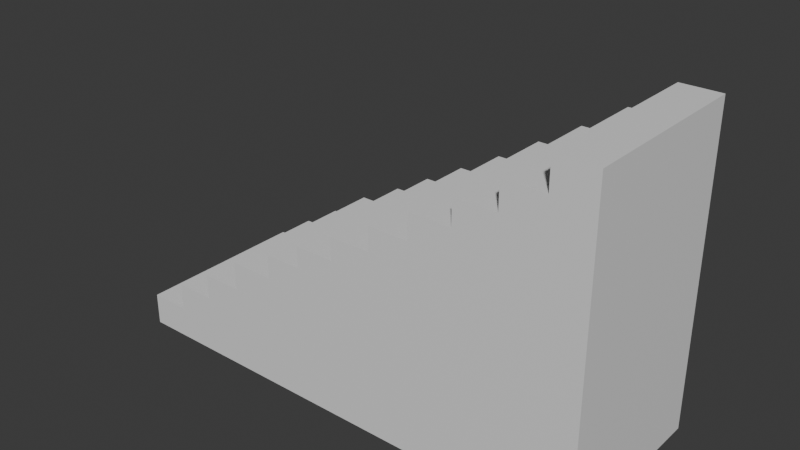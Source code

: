 # Source: stairs_but_better.blend  (saved by Blender 4.4.32; exported with 4.5.12 LTS)
import bpy
from mathutils import Matrix  # noqa: F401  (used for matrix-valued properties, if any)

bpy.ops.wm.read_factory_settings(use_empty=True)
scene = bpy.context.scene
scene.name = 'Scene'

# ---- collections
col_collection = bpy.data.collections.new('Collection'); scene.collection.children.link(col_collection)

# ---- materials (node trees are filled in below, after node groups)
mat_material = bpy.data.materials.new('Material')
mat_material.alpha_threshold = 0.0
mat_material.roughness = 0.5
mat_material.line_color = (0.0, 0.0, 0.0, 1.0)

# ---- material node trees
mat_material.use_nodes = True; mat_material.node_tree.nodes.clear()
_N = mat_material.node_tree.nodes; _L = mat_material.node_tree.links
n0 = _N.new('ShaderNodeOutputMaterial'); n0.name = 'Material Output'; n0.location = (300, 300)
n1 = _N.new('ShaderNodeBsdfPrincipled'); n1.name = 'Principled BSDF'; n1.location = (10, 300)
n1.inputs[3].default_value = 1.45
_L.new(n1.outputs[0], n0.inputs[0])
n0.is_active_output = True

# ---- world
world_world = bpy.data.worlds.new('World'); scene.world = world_world
world_world.use_nodes = True; world_world.node_tree.nodes.clear()
_N = world_world.node_tree.nodes; _L = world_world.node_tree.links
n0 = _N.new('ShaderNodeOutputWorld'); n0.name = 'World Output'; n0.location = (300, 300)
n1 = _N.new('ShaderNodeBackground'); n1.name = 'Background'; n1.location = (10, 300)
n1.inputs[0].default_value = (0.05088, 0.05088, 0.05088, 1.0)
_L.new(n1.outputs[0], n0.inputs[0])
n0.is_active_output = True
world_world.color = (0.05088, 0.05088, 0.05088)
world_world.sun_shadow_jitter_overblur = 0.0

# ---- meshes
me_cube = bpy.data.meshes.new('Cube')
me_cube.from_pydata([(1.0, 1.0, -1.0), (1.0, -1.0, -1.0), (-1.0, 1.0, -1.0), (-1.0, -1.0, -1.0), (-0.8328, -1.0, -0.8273), (-0.8328, 1.0, -0.8273), (-1.0, -1.0, -0.8273), (-1.0, 1.0, -0.8273), (-0.6674, 1.0, -0.6795), (-0.6674, -1.0, -0.6795), (-0.8328, 1.0, -0.6795), (-0.8328, -1.0, -0.6795), (-0.5012, 1.0, -0.5447), (-0.5012, -1.0, -0.5447), (-0.6674, 1.0, -0.5447), (-0.6674, -1.0, -0.5447), (-0.3164, 1.0, -0.3927), (-0.3164, -1.0, -0.3927), (-0.5012, 1.0, -0.3927), (-0.5012, -1.0, -0.3927), (-0.1644, 1.0, -0.2649), (-0.1644, -1.0, -0.2649), (-0.3164, -1.0, -0.2649), (-0.3164, 1.0, -0.2649), (-0.001527, 1.0, -0.1484), (-0.001527, -1.0, -0.1484), (-0.1644, 1.0, -0.1484), (-0.1644, -1.0, -0.1484), (0.1689, 1.0, -0.02533), (0.1689, -1.0, -0.02533), (-0.001527, 1.0, -0.02533), (-0.001527, -1.0, -0.02533), (0.3367, 1.0, 0.1025), (0.3367, -1.0, 0.1025), (0.1689, 1.0, 0.1025), (0.1689, -1.0, 0.1025), (0.5058, 1.0, 0.2399), (0.5058, -1.0, 0.2399), (0.3367, 1.0, 0.2399), (0.3367, -1.0, 0.2399), (0.6741, 1.0, 0.377), (0.6741, -1.0, 0.377), (0.5058, 1.0, 0.377), (0.5058, -1.0, 0.377), (0.8391, 1.0, 0.5226), (0.8391, -1.0, 0.5226), (0.6741, 1.0, 0.5226), (0.6741, -1.0, 0.5226), (1.0, 1.0, 0.6865), (1.0, -1.0, 0.6865), (0.8391, 1.0, 0.6865), (0.8391, -1.0, 0.6865)], [], [(1, 49, 51, 45, 47, 41, 43, 37, 39, 33, 35, 29, 31, 25, 27, 21, 22, 17, 19, 13, 15, 9, 11, 4, 6, 3), (3, 6, 7, 2), (2, 0, 1, 3), (0, 48, 49, 1), (2, 7, 5, 10, 8, 14, 12, 18, 16, 23, 20, 26, 24, 30, 28, 34, 32, 38, 36, 42, 40, 46, 44, 50, 48, 0), (5, 4, 11, 10), (4, 5, 7, 6), (8, 9, 15, 14), (9, 8, 10, 11), (12, 13, 19, 18), (13, 12, 14, 15), (16, 17, 22, 23), (17, 16, 18, 19), (20, 21, 27, 26), (21, 20, 23, 22), (24, 25, 31, 30), (25, 24, 26, 27), (28, 29, 35, 34), (29, 28, 30, 31), (32, 33, 39, 38), (33, 32, 34, 35), (36, 37, 43, 42), (37, 36, 38, 39), (40, 41, 47, 46), (41, 40, 42, 43), (44, 45, 51, 50), (45, 44, 46, 47), (50, 51, 49, 48)])
_uv = me_cube.uv_layers.new(name='UVMap')
_uv.uv.foreach_set('vector', [0.375, 0.75, 0.5858, 0.75, 0.5858, 0.7701, 0.5653, 0.7701, 0.5653, 0.7907, 0.5471, 0.7907, 0.5471, 0.8118, 0.53, 0.8118, 0.53, 0.8329, 0.5128, 0.8329, 0.5128, 0.8539, 0.4968, 0.8539, 0.4968, 0.8752, 0.4814, 0.8752, 0.4814, 0.8955, 0.4669, 0.8955, 0.4669, 0.9145, 0.4509, 0.9145, 0.4509, 0.9377, 0.4319, 0.9377, 0.4319, 0.9584, 0.4151, 0.9584, 0.4151, 0.9791, 0.3966, 0.9791, 0.3966, 1.0, 0.375, 1.0, 0.375, 0.0, 0.3966, 0.0, 0.3966, 0.25, 0.375, 0.25, 0.125, 0.5, 0.375, 0.5, 0.375, 0.75, 0.125, 0.75, 0.375, 0.5, 0.5858, 0.5, 0.5858, 0.75, 0.375, 0.75, 0.375, 0.25, 0.3966, 0.25, 0.3966, 0.2709, 0.4151, 0.2709, 0.4151, 0.2916, 0.4319, 0.2916, 0.4319, 0.3123, 0.4509, 0.3123, 0.4509, 0.3355, 0.4669, 0.3355, 0.4669, 0.3545, 0.4814, 0.3545, 0.4814, 0.3748, 0.4968, 0.3748, 0.4968, 0.3961, 0.5128, 0.3961, 0.5128, 0.4171, 0.53, 0.4171, 0.53, 0.4382, 0.5471, 0.4382, 0.5471, 0.4593, 0.5653, 0.4593, 0.5653, 0.4799, 0.5858, 0.4799, 0.5858, 0.5, 0.375, 0.5, 0.375, 0.5225, 0.375, 0.7374, 0.39, 0.7374, 0.39, 0.5225, 0.375, 0.7374, 0.375, 0.5225, 0.1298, 0.5225, 0.1298, 0.7374, 0.375, 0.5225, 0.375, 0.7374, 0.3887, 0.7374, 0.3887, 0.5225, 0.375, 0.7374, 0.375, 0.5225, 0.1324, 0.5225, 0.1324, 0.7374, 0.375, 0.5225, 0.375, 0.7374, 0.3904, 0.7374, 0.3904, 0.5225, 0.375, 0.7374, 0.375, 0.5225, 0.1313, 0.5225, 0.1313, 0.7374, 0.375, 0.5225, 0.375, 0.7374, 0.388, 0.7374, 0.388, 0.5225, 0.375, 0.7374, 0.375, 0.5225, 0.1296, 0.5225, 0.1296, 0.7374, 0.375, 0.5225, 0.375, 0.7374, 0.3868, 0.7374, 0.3868, 0.5225, 0.375, 0.7374, 0.375, 0.5225, 0.1521, 0.5225, 0.1521, 0.7374, 0.375, 0.5225, 0.375, 0.7374, 0.3875, 0.7374, 0.3875, 0.5225, 0.375, 0.7374, 0.375, 0.5225, 0.1362, 0.5225, 0.1362, 0.7374, 0.375, 0.5225, 0.375, 0.7374, 0.388, 0.7374, 0.388, 0.5225, 0.375, 0.7374, 0.375, 0.5225, 0.1359, 0.5225, 0.1359, 0.7374, 0.375, 0.5225, 0.375, 0.7374, 0.3889, 0.7374, 0.3889, 0.5225, 0.375, 0.7374, 0.375, 0.5225, 0.129, 0.5225, 0.129, 0.7374, 0.375, 0.5225, 0.375, 0.7374, 0.3889, 0.7374, 0.3889, 0.5225, 0.375, 0.7374, 0.375, 0.5225, 0.1269, 0.5225, 0.1269, 0.7374, 0.375, 0.5225, 0.375, 0.7374, 0.3898, 0.7374, 0.3898, 0.5225, 0.375, 0.7374, 0.375, 0.5225, 0.1283, 0.5225, 0.1283, 0.7374, 0.375, 0.5225, 0.375, 0.7374, 0.3916, 0.7374, 0.3916, 0.5225, 0.375, 0.7374, 0.375, 0.5225, 0.1329, 0.5225, 0.1329, 0.7374, 0.1251, 0.5225, 0.1251, 0.7374, 0.361, 0.7374, 0.361, 0.5225])
me_cube.materials.append(mat_material)
me_cube.use_mirror_vertex_groups = False
me_cube.update()

# ---- objects
ob_cube = bpy.data.objects.new('Cube', me_cube)

# ---- transforms, parenting, visibility, modifiers, constraints
ob_cube.location = (0.0, 0.0, 0.0)
ob_cube.scale = (7.58, 2.77, 5.74)
ob_cube.lock_rotations_4d = False
ob_cube.empty_display_type = 'ARROWS'
ob_cube.lineart.crease_threshold = 0.0

# ---- collection membership
col_collection.objects.link(ob_cube)

# ---- scene / render settings (as saved in the file)
scene.frame_start = 1; scene.frame_end = 250; scene.frame_set(1)
scene.render.engine = 'BLENDER_EEVEE_NEXT'
bpy.context.view_layer.update()

# ---- added for rendering (the .blend has no active camera and no usable light): camera, sun
cam_auto = bpy.data.cameras.new('AutoCamera')
cam_auto.lens = 50.0
cam_auto.sensor_width = 36.0
cam_auto.clip_end = 1000.0
ob_auto_camera = bpy.data.objects.new('AutoCamera', cam_auto)
scene.collection.objects.link(ob_auto_camera)
ob_auto_camera.location = (17.4137, -20.8964, 13.0312)
ob_auto_camera.rotation_euler = (1.09748, -7.21219e-08, 0.694738)
scene.camera = ob_auto_camera
light_auto_sun = bpy.data.lights.new('AutoSun', 'SUN')
light_auto_sun.energy = 3.0
light_auto_sun.angle = 0.0523599
ob_auto_sun = bpy.data.objects.new('AutoSun', light_auto_sun)
scene.collection.objects.link(ob_auto_sun)
ob_auto_sun.rotation_euler = (0.872665, 0.174533, 0.523599)
bpy.context.view_layer.update()
